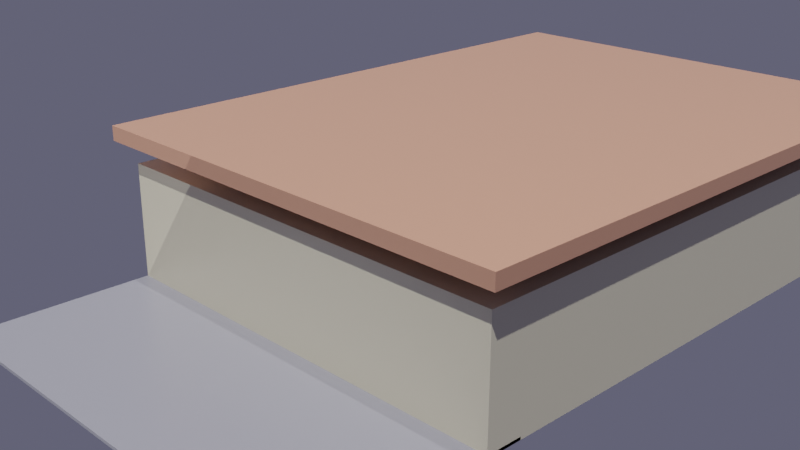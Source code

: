 # Source: enhanced_barn_model.blend  (saved by Blender 3.4.6; exported with 4.5.12 LTS)
import bpy
from mathutils import Matrix  # noqa: F401  (used for matrix-valued properties, if any)

bpy.ops.wm.read_factory_settings(use_empty=True)
scene = bpy.context.scene
scene.name = 'Scene'

# ---- collections
col_collection = bpy.data.collections.new('Collection'); scene.collection.children.link(col_collection)

# ---- materials (node trees are filled in below, after node groups)
mat_main_barn_mat = bpy.data.materials.new('Main_Barn_mat')
mat_main_barn_mat.use_transparent_shadow = False
mat_roof_mat = bpy.data.materials.new('Roof_mat')
mat_roof_mat.use_transparent_shadow = False
mat_parking_floor_mat = bpy.data.materials.new('Parking_Floor_mat')
mat_parking_floor_mat.use_transparent_shadow = False
mat_bay_0_mat = bpy.data.materials.new('Bay_0_mat')
mat_bay_0_mat.use_transparent_shadow = False
mat_bay_1_mat = bpy.data.materials.new('Bay_1_mat')
mat_bay_1_mat.use_transparent_shadow = False
mat_bay_2_mat = bpy.data.materials.new('Bay_2_mat')
mat_bay_2_mat.use_transparent_shadow = False
mat_bay_3_mat = bpy.data.materials.new('Bay_3_mat')
mat_bay_3_mat.use_transparent_shadow = False
mat_charger_0_mat = bpy.data.materials.new('Charger_0_mat')
mat_charger_0_mat.use_transparent_shadow = False
mat_charger_1_mat = bpy.data.materials.new('Charger_1_mat')
mat_charger_1_mat.use_transparent_shadow = False
mat_charger_2_mat = bpy.data.materials.new('Charger_2_mat')
mat_charger_2_mat.use_transparent_shadow = False
mat_charger_3_mat = bpy.data.materials.new('Charger_3_mat')
mat_charger_3_mat.use_transparent_shadow = False
mat_pillar_0_mat = bpy.data.materials.new('Pillar_0_mat')
mat_pillar_0_mat.use_transparent_shadow = False
mat_pillar_1_mat = bpy.data.materials.new('Pillar_1_mat')
mat_pillar_1_mat.use_transparent_shadow = False
mat_pillar_2_mat = bpy.data.materials.new('Pillar_2_mat')
mat_pillar_2_mat.use_transparent_shadow = False
mat_pillar_3_mat = bpy.data.materials.new('Pillar_3_mat')
mat_pillar_3_mat.use_transparent_shadow = False
mat_pillar_4_mat = bpy.data.materials.new('Pillar_4_mat')
mat_pillar_4_mat.use_transparent_shadow = False

# ---- material node trees
mat_main_barn_mat.use_nodes = True; mat_main_barn_mat.node_tree.nodes.clear()
_N = mat_main_barn_mat.node_tree.nodes; _L = mat_main_barn_mat.node_tree.links
n0 = _N.new('ShaderNodeBsdfPrincipled'); n0.name = 'Principled BSDF'; n0.location = (10, 300)
n0.distribution = 'GGX'
n0.subsurface_method = 'RANDOM_WALK_SKIN'
n0.inputs[0].default_value = (0.7, 0.65, 0.5, 1.0)
n0.inputs[2].default_value = 0.3
n0.inputs[3].default_value = 1.45
n0.inputs[27].default_value = (0.0, 0.0, 0.0, 1.0)
n0.inputs[28].default_value = 1.0
n1 = _N.new('ShaderNodeOutputMaterial'); n1.name = 'Material Output'; n1.location = (300, 300)
_L.new(n0.outputs[0], n1.inputs[0])
n1.is_active_output = True
mat_roof_mat.use_nodes = True; mat_roof_mat.node_tree.nodes.clear()
_N = mat_roof_mat.node_tree.nodes; _L = mat_roof_mat.node_tree.links
n0 = _N.new('ShaderNodeBsdfPrincipled'); n0.name = 'Principled BSDF'; n0.location = (10, 300)
n0.distribution = 'GGX'
n0.subsurface_method = 'RANDOM_WALK_SKIN'
n0.inputs[0].default_value = (0.6, 0.3, 0.2, 1.0)
n0.inputs[2].default_value = 0.3
n0.inputs[3].default_value = 1.45
n0.inputs[27].default_value = (0.0, 0.0, 0.0, 1.0)
n0.inputs[28].default_value = 1.0
n1 = _N.new('ShaderNodeOutputMaterial'); n1.name = 'Material Output'; n1.location = (300, 300)
_L.new(n0.outputs[0], n1.inputs[0])
n1.is_active_output = True
mat_parking_floor_mat.use_nodes = True; mat_parking_floor_mat.node_tree.nodes.clear()
_N = mat_parking_floor_mat.node_tree.nodes; _L = mat_parking_floor_mat.node_tree.links
n0 = _N.new('ShaderNodeBsdfPrincipled'); n0.name = 'Principled BSDF'; n0.location = (10, 300)
n0.distribution = 'GGX'
n0.subsurface_method = 'RANDOM_WALK_SKIN'
n0.inputs[0].default_value = (0.3, 0.3, 0.35, 1.0)
n0.inputs[2].default_value = 0.3
n0.inputs[3].default_value = 1.45
n0.inputs[27].default_value = (0.0, 0.0, 0.0, 1.0)
n0.inputs[28].default_value = 1.0
n1 = _N.new('ShaderNodeOutputMaterial'); n1.name = 'Material Output'; n1.location = (300, 300)
_L.new(n0.outputs[0], n1.inputs[0])
n1.is_active_output = True
mat_bay_0_mat.use_nodes = True; mat_bay_0_mat.node_tree.nodes.clear()
_N = mat_bay_0_mat.node_tree.nodes; _L = mat_bay_0_mat.node_tree.links
n0 = _N.new('ShaderNodeBsdfPrincipled'); n0.name = 'Principled BSDF'; n0.location = (10, 300)
n0.distribution = 'GGX'
n0.subsurface_method = 'RANDOM_WALK_SKIN'
n0.inputs[2].default_value = 0.3
n0.inputs[3].default_value = 1.45
n0.inputs[27].default_value = (0.0, 0.0, 0.0, 1.0)
n0.inputs[28].default_value = 1.0
n1 = _N.new('ShaderNodeOutputMaterial'); n1.name = 'Material Output'; n1.location = (300, 300)
_L.new(n0.outputs[0], n1.inputs[0])
n1.is_active_output = True
mat_bay_1_mat.use_nodes = True; mat_bay_1_mat.node_tree.nodes.clear()
_N = mat_bay_1_mat.node_tree.nodes; _L = mat_bay_1_mat.node_tree.links
n0 = _N.new('ShaderNodeBsdfPrincipled'); n0.name = 'Principled BSDF'; n0.location = (10, 300)
n0.distribution = 'GGX'
n0.subsurface_method = 'RANDOM_WALK_SKIN'
n0.inputs[2].default_value = 0.3
n0.inputs[3].default_value = 1.45
n0.inputs[27].default_value = (0.0, 0.0, 0.0, 1.0)
n0.inputs[28].default_value = 1.0
n1 = _N.new('ShaderNodeOutputMaterial'); n1.name = 'Material Output'; n1.location = (300, 300)
_L.new(n0.outputs[0], n1.inputs[0])
n1.is_active_output = True
mat_bay_2_mat.use_nodes = True; mat_bay_2_mat.node_tree.nodes.clear()
_N = mat_bay_2_mat.node_tree.nodes; _L = mat_bay_2_mat.node_tree.links
n0 = _N.new('ShaderNodeBsdfPrincipled'); n0.name = 'Principled BSDF'; n0.location = (10, 300)
n0.distribution = 'GGX'
n0.subsurface_method = 'RANDOM_WALK_SKIN'
n0.inputs[2].default_value = 0.3
n0.inputs[3].default_value = 1.45
n0.inputs[27].default_value = (0.0, 0.0, 0.0, 1.0)
n0.inputs[28].default_value = 1.0
n1 = _N.new('ShaderNodeOutputMaterial'); n1.name = 'Material Output'; n1.location = (300, 300)
_L.new(n0.outputs[0], n1.inputs[0])
n1.is_active_output = True
mat_bay_3_mat.use_nodes = True; mat_bay_3_mat.node_tree.nodes.clear()
_N = mat_bay_3_mat.node_tree.nodes; _L = mat_bay_3_mat.node_tree.links
n0 = _N.new('ShaderNodeBsdfPrincipled'); n0.name = 'Principled BSDF'; n0.location = (10, 300)
n0.distribution = 'GGX'
n0.subsurface_method = 'RANDOM_WALK_SKIN'
n0.inputs[2].default_value = 0.3
n0.inputs[3].default_value = 1.45
n0.inputs[27].default_value = (0.0, 0.0, 0.0, 1.0)
n0.inputs[28].default_value = 1.0
n1 = _N.new('ShaderNodeOutputMaterial'); n1.name = 'Material Output'; n1.location = (300, 300)
_L.new(n0.outputs[0], n1.inputs[0])
n1.is_active_output = True
mat_charger_0_mat.use_nodes = True; mat_charger_0_mat.node_tree.nodes.clear()
_N = mat_charger_0_mat.node_tree.nodes; _L = mat_charger_0_mat.node_tree.links
n0 = _N.new('ShaderNodeBsdfPrincipled'); n0.name = 'Principled BSDF'; n0.location = (10, 300)
n0.distribution = 'GGX'
n0.subsurface_method = 'RANDOM_WALK_SKIN'
n0.inputs[0].default_value = (0.2, 0.6, 0.8, 1.0)
n0.inputs[2].default_value = 0.3
n0.inputs[3].default_value = 1.45
n0.inputs[27].default_value = (0.0, 0.0, 0.0, 1.0)
n0.inputs[28].default_value = 1.0
n1 = _N.new('ShaderNodeOutputMaterial'); n1.name = 'Material Output'; n1.location = (300, 300)
_L.new(n0.outputs[0], n1.inputs[0])
n1.is_active_output = True
mat_charger_1_mat.use_nodes = True; mat_charger_1_mat.node_tree.nodes.clear()
_N = mat_charger_1_mat.node_tree.nodes; _L = mat_charger_1_mat.node_tree.links
n0 = _N.new('ShaderNodeBsdfPrincipled'); n0.name = 'Principled BSDF'; n0.location = (10, 300)
n0.distribution = 'GGX'
n0.subsurface_method = 'RANDOM_WALK_SKIN'
n0.inputs[0].default_value = (0.2, 0.6, 0.8, 1.0)
n0.inputs[2].default_value = 0.3
n0.inputs[3].default_value = 1.45
n0.inputs[27].default_value = (0.0, 0.0, 0.0, 1.0)
n0.inputs[28].default_value = 1.0
n1 = _N.new('ShaderNodeOutputMaterial'); n1.name = 'Material Output'; n1.location = (300, 300)
_L.new(n0.outputs[0], n1.inputs[0])
n1.is_active_output = True
mat_charger_2_mat.use_nodes = True; mat_charger_2_mat.node_tree.nodes.clear()
_N = mat_charger_2_mat.node_tree.nodes; _L = mat_charger_2_mat.node_tree.links
n0 = _N.new('ShaderNodeBsdfPrincipled'); n0.name = 'Principled BSDF'; n0.location = (10, 300)
n0.distribution = 'GGX'
n0.subsurface_method = 'RANDOM_WALK_SKIN'
n0.inputs[0].default_value = (0.2, 0.6, 0.8, 1.0)
n0.inputs[2].default_value = 0.3
n0.inputs[3].default_value = 1.45
n0.inputs[27].default_value = (0.0, 0.0, 0.0, 1.0)
n0.inputs[28].default_value = 1.0
n1 = _N.new('ShaderNodeOutputMaterial'); n1.name = 'Material Output'; n1.location = (300, 300)
_L.new(n0.outputs[0], n1.inputs[0])
n1.is_active_output = True
mat_charger_3_mat.use_nodes = True; mat_charger_3_mat.node_tree.nodes.clear()
_N = mat_charger_3_mat.node_tree.nodes; _L = mat_charger_3_mat.node_tree.links
n0 = _N.new('ShaderNodeBsdfPrincipled'); n0.name = 'Principled BSDF'; n0.location = (10, 300)
n0.distribution = 'GGX'
n0.subsurface_method = 'RANDOM_WALK_SKIN'
n0.inputs[0].default_value = (0.2, 0.6, 0.8, 1.0)
n0.inputs[2].default_value = 0.3
n0.inputs[3].default_value = 1.45
n0.inputs[27].default_value = (0.0, 0.0, 0.0, 1.0)
n0.inputs[28].default_value = 1.0
n1 = _N.new('ShaderNodeOutputMaterial'); n1.name = 'Material Output'; n1.location = (300, 300)
_L.new(n0.outputs[0], n1.inputs[0])
n1.is_active_output = True
mat_pillar_0_mat.use_nodes = True; mat_pillar_0_mat.node_tree.nodes.clear()
_N = mat_pillar_0_mat.node_tree.nodes; _L = mat_pillar_0_mat.node_tree.links
n0 = _N.new('ShaderNodeBsdfPrincipled'); n0.name = 'Principled BSDF'; n0.location = (10, 300)
n0.distribution = 'GGX'
n0.subsurface_method = 'RANDOM_WALK_SKIN'
n0.inputs[0].default_value = (0.5, 0.5, 0.5, 1.0)
n0.inputs[2].default_value = 0.3
n0.inputs[3].default_value = 1.45
n0.inputs[27].default_value = (0.0, 0.0, 0.0, 1.0)
n0.inputs[28].default_value = 1.0
n1 = _N.new('ShaderNodeOutputMaterial'); n1.name = 'Material Output'; n1.location = (300, 300)
_L.new(n0.outputs[0], n1.inputs[0])
n1.is_active_output = True
mat_pillar_1_mat.use_nodes = True; mat_pillar_1_mat.node_tree.nodes.clear()
_N = mat_pillar_1_mat.node_tree.nodes; _L = mat_pillar_1_mat.node_tree.links
n0 = _N.new('ShaderNodeBsdfPrincipled'); n0.name = 'Principled BSDF'; n0.location = (10, 300)
n0.distribution = 'GGX'
n0.subsurface_method = 'RANDOM_WALK_SKIN'
n0.inputs[0].default_value = (0.5, 0.5, 0.5, 1.0)
n0.inputs[2].default_value = 0.3
n0.inputs[3].default_value = 1.45
n0.inputs[27].default_value = (0.0, 0.0, 0.0, 1.0)
n0.inputs[28].default_value = 1.0
n1 = _N.new('ShaderNodeOutputMaterial'); n1.name = 'Material Output'; n1.location = (300, 300)
_L.new(n0.outputs[0], n1.inputs[0])
n1.is_active_output = True
mat_pillar_2_mat.use_nodes = True; mat_pillar_2_mat.node_tree.nodes.clear()
_N = mat_pillar_2_mat.node_tree.nodes; _L = mat_pillar_2_mat.node_tree.links
n0 = _N.new('ShaderNodeBsdfPrincipled'); n0.name = 'Principled BSDF'; n0.location = (10, 300)
n0.distribution = 'GGX'
n0.subsurface_method = 'RANDOM_WALK_SKIN'
n0.inputs[0].default_value = (0.5, 0.5, 0.5, 1.0)
n0.inputs[2].default_value = 0.3
n0.inputs[3].default_value = 1.45
n0.inputs[27].default_value = (0.0, 0.0, 0.0, 1.0)
n0.inputs[28].default_value = 1.0
n1 = _N.new('ShaderNodeOutputMaterial'); n1.name = 'Material Output'; n1.location = (300, 300)
_L.new(n0.outputs[0], n1.inputs[0])
n1.is_active_output = True
mat_pillar_3_mat.use_nodes = True; mat_pillar_3_mat.node_tree.nodes.clear()
_N = mat_pillar_3_mat.node_tree.nodes; _L = mat_pillar_3_mat.node_tree.links
n0 = _N.new('ShaderNodeBsdfPrincipled'); n0.name = 'Principled BSDF'; n0.location = (10, 300)
n0.distribution = 'GGX'
n0.subsurface_method = 'RANDOM_WALK_SKIN'
n0.inputs[0].default_value = (0.5, 0.5, 0.5, 1.0)
n0.inputs[2].default_value = 0.3
n0.inputs[3].default_value = 1.45
n0.inputs[27].default_value = (0.0, 0.0, 0.0, 1.0)
n0.inputs[28].default_value = 1.0
n1 = _N.new('ShaderNodeOutputMaterial'); n1.name = 'Material Output'; n1.location = (300, 300)
_L.new(n0.outputs[0], n1.inputs[0])
n1.is_active_output = True
mat_pillar_4_mat.use_nodes = True; mat_pillar_4_mat.node_tree.nodes.clear()
_N = mat_pillar_4_mat.node_tree.nodes; _L = mat_pillar_4_mat.node_tree.links
n0 = _N.new('ShaderNodeBsdfPrincipled'); n0.name = 'Principled BSDF'; n0.location = (10, 300)
n0.distribution = 'GGX'
n0.subsurface_method = 'RANDOM_WALK_SKIN'
n0.inputs[0].default_value = (0.5, 0.5, 0.5, 1.0)
n0.inputs[2].default_value = 0.3
n0.inputs[3].default_value = 1.45
n0.inputs[27].default_value = (0.0, 0.0, 0.0, 1.0)
n0.inputs[28].default_value = 1.0
n1 = _N.new('ShaderNodeOutputMaterial'); n1.name = 'Material Output'; n1.location = (300, 300)
_L.new(n0.outputs[0], n1.inputs[0])
n1.is_active_output = True

# ---- world
world_world = bpy.data.worlds.new('World'); scene.world = world_world
world_world.use_nodes = True; world_world.node_tree.nodes.clear()
_N = world_world.node_tree.nodes; _L = world_world.node_tree.links
n0 = _N.new('ShaderNodeOutputWorld'); n0.name = 'World Output'; n0.location = (300, 300)
n1 = _N.new('ShaderNodeBackground'); n1.name = 'Background'; n1.location = (10, 300)
n1.inputs[0].default_value = (0.1, 0.1, 0.15, 1.0)
_L.new(n1.outputs[0], n0.inputs[0])
n0.is_active_output = True
world_world.color = (0.05088, 0.05088, 0.05088)
world_world.use_sun_shadow = False
world_world.sun_shadow_jitter_overblur = 0.0

# ---- cameras
cam_camera_001 = bpy.data.cameras.new('Camera.001')

# ---- lights
light_sun = bpy.data.lights.new('Sun', 'SUN')
light_sun.transmission_factor = 0.0
light_sun.energy = 3.0
light_sun.shadow_soft_size = 0.25
light_fill = bpy.data.lights.new('Fill', 'SUN')
light_fill.transmission_factor = 0.0
light_fill.energy = 1.2
light_fill.shadow_soft_size = 0.25
light_back = bpy.data.lights.new('Back', 'SUN')
light_back.transmission_factor = 0.0
light_back.energy = 0.8
light_back.shadow_soft_size = 0.25

# ---- meshes
me_cube_001 = bpy.data.meshes.new('Cube.001')
me_cube_001.from_pydata([(-0.5, -0.5, -0.5), (-0.5, -0.5, 0.5), (-0.5, 0.5, -0.5), (-0.5, 0.5, 0.5), (0.5, -0.5, -0.5), (0.5, -0.5, 0.5), (0.5, 0.5, -0.5), (0.5, 0.5, 0.5)], [], [(0, 1, 3, 2), (2, 3, 7, 6), (6, 7, 5, 4), (4, 5, 1, 0), (2, 6, 4, 0), (7, 3, 1, 5)])
_uv = me_cube_001.uv_layers.new(name='UVMap')
_uv.uv.foreach_set('vector', [0.375, 0.0, 0.625, 0.0, 0.625, 0.25, 0.375, 0.25, 0.375, 0.25, 0.625, 0.25, 0.625, 0.5, 0.375, 0.5, 0.375, 0.5, 0.625, 0.5, 0.625, 0.75, 0.375, 0.75, 0.375, 0.75, 0.625, 0.75, 0.625, 1.0, 0.375, 1.0, 0.125, 0.5, 0.375, 0.5, 0.375, 0.75, 0.125, 0.75, 0.625, 0.5, 0.875, 0.5, 0.875, 0.75, 0.625, 0.75])
me_cube_001.materials.append(mat_main_barn_mat)
me_cube_001.update()
me_cube_002 = bpy.data.meshes.new('Cube.002')
me_cube_002.from_pydata([(-0.5, -0.5, -0.5), (-0.5, -0.5, 0.5), (-0.5, 0.5, -0.5), (-0.5, 0.5, 0.5), (0.5, -0.5, -0.5), (0.5, -0.5, 0.5), (0.5, 0.5, -0.5), (0.5, 0.5, 0.5)], [], [(0, 1, 3, 2), (2, 3, 7, 6), (6, 7, 5, 4), (4, 5, 1, 0), (2, 6, 4, 0), (7, 3, 1, 5)])
_uv = me_cube_002.uv_layers.new(name='UVMap')
_uv.uv.foreach_set('vector', [0.375, 0.0, 0.625, 0.0, 0.625, 0.25, 0.375, 0.25, 0.375, 0.25, 0.625, 0.25, 0.625, 0.5, 0.375, 0.5, 0.375, 0.5, 0.625, 0.5, 0.625, 0.75, 0.375, 0.75, 0.375, 0.75, 0.625, 0.75, 0.625, 1.0, 0.375, 1.0, 0.125, 0.5, 0.375, 0.5, 0.375, 0.75, 0.125, 0.75, 0.625, 0.5, 0.875, 0.5, 0.875, 0.75, 0.625, 0.75])
me_cube_002.materials.append(mat_roof_mat)
me_cube_002.update()
me_cube_003 = bpy.data.meshes.new('Cube.003')
me_cube_003.from_pydata([(-0.5, -0.5, -0.5), (-0.5, -0.5, 0.5), (-0.5, 0.5, -0.5), (-0.5, 0.5, 0.5), (0.5, -0.5, -0.5), (0.5, -0.5, 0.5), (0.5, 0.5, -0.5), (0.5, 0.5, 0.5)], [], [(0, 1, 3, 2), (2, 3, 7, 6), (6, 7, 5, 4), (4, 5, 1, 0), (2, 6, 4, 0), (7, 3, 1, 5)])
_uv = me_cube_003.uv_layers.new(name='UVMap')
_uv.uv.foreach_set('vector', [0.375, 0.0, 0.625, 0.0, 0.625, 0.25, 0.375, 0.25, 0.375, 0.25, 0.625, 0.25, 0.625, 0.5, 0.375, 0.5, 0.375, 0.5, 0.625, 0.5, 0.625, 0.75, 0.375, 0.75, 0.375, 0.75, 0.625, 0.75, 0.625, 1.0, 0.375, 1.0, 0.125, 0.5, 0.375, 0.5, 0.375, 0.75, 0.125, 0.75, 0.625, 0.5, 0.875, 0.5, 0.875, 0.75, 0.625, 0.75])
me_cube_003.materials.append(mat_parking_floor_mat)
me_cube_003.update()
me_cube_004 = bpy.data.meshes.new('Cube.004')
me_cube_004.from_pydata([(-0.5, -0.5, -0.5), (-0.5, -0.5, 0.5), (-0.5, 0.5, -0.5), (-0.5, 0.5, 0.5), (0.5, -0.5, -0.5), (0.5, -0.5, 0.5), (0.5, 0.5, -0.5), (0.5, 0.5, 0.5)], [], [(0, 1, 3, 2), (2, 3, 7, 6), (6, 7, 5, 4), (4, 5, 1, 0), (2, 6, 4, 0), (7, 3, 1, 5)])
_uv = me_cube_004.uv_layers.new(name='UVMap')
_uv.uv.foreach_set('vector', [0.375, 0.0, 0.625, 0.0, 0.625, 0.25, 0.375, 0.25, 0.375, 0.25, 0.625, 0.25, 0.625, 0.5, 0.375, 0.5, 0.375, 0.5, 0.625, 0.5, 0.625, 0.75, 0.375, 0.75, 0.375, 0.75, 0.625, 0.75, 0.625, 1.0, 0.375, 1.0, 0.125, 0.5, 0.375, 0.5, 0.375, 0.75, 0.125, 0.75, 0.625, 0.5, 0.875, 0.5, 0.875, 0.75, 0.625, 0.75])
me_cube_004.materials.append(mat_bay_0_mat)
me_cube_004.update()
me_cube_005 = bpy.data.meshes.new('Cube.005')
me_cube_005.from_pydata([(-0.5, -0.5, -0.5), (-0.5, -0.5, 0.5), (-0.5, 0.5, -0.5), (-0.5, 0.5, 0.5), (0.5, -0.5, -0.5), (0.5, -0.5, 0.5), (0.5, 0.5, -0.5), (0.5, 0.5, 0.5)], [], [(0, 1, 3, 2), (2, 3, 7, 6), (6, 7, 5, 4), (4, 5, 1, 0), (2, 6, 4, 0), (7, 3, 1, 5)])
_uv = me_cube_005.uv_layers.new(name='UVMap')
_uv.uv.foreach_set('vector', [0.375, 0.0, 0.625, 0.0, 0.625, 0.25, 0.375, 0.25, 0.375, 0.25, 0.625, 0.25, 0.625, 0.5, 0.375, 0.5, 0.375, 0.5, 0.625, 0.5, 0.625, 0.75, 0.375, 0.75, 0.375, 0.75, 0.625, 0.75, 0.625, 1.0, 0.375, 1.0, 0.125, 0.5, 0.375, 0.5, 0.375, 0.75, 0.125, 0.75, 0.625, 0.5, 0.875, 0.5, 0.875, 0.75, 0.625, 0.75])
me_cube_005.materials.append(mat_bay_1_mat)
me_cube_005.update()
me_cube_006 = bpy.data.meshes.new('Cube.006')
me_cube_006.from_pydata([(-0.5, -0.5, -0.5), (-0.5, -0.5, 0.5), (-0.5, 0.5, -0.5), (-0.5, 0.5, 0.5), (0.5, -0.5, -0.5), (0.5, -0.5, 0.5), (0.5, 0.5, -0.5), (0.5, 0.5, 0.5)], [], [(0, 1, 3, 2), (2, 3, 7, 6), (6, 7, 5, 4), (4, 5, 1, 0), (2, 6, 4, 0), (7, 3, 1, 5)])
_uv = me_cube_006.uv_layers.new(name='UVMap')
_uv.uv.foreach_set('vector', [0.375, 0.0, 0.625, 0.0, 0.625, 0.25, 0.375, 0.25, 0.375, 0.25, 0.625, 0.25, 0.625, 0.5, 0.375, 0.5, 0.375, 0.5, 0.625, 0.5, 0.625, 0.75, 0.375, 0.75, 0.375, 0.75, 0.625, 0.75, 0.625, 1.0, 0.375, 1.0, 0.125, 0.5, 0.375, 0.5, 0.375, 0.75, 0.125, 0.75, 0.625, 0.5, 0.875, 0.5, 0.875, 0.75, 0.625, 0.75])
me_cube_006.materials.append(mat_bay_2_mat)
me_cube_006.update()
me_cube_007 = bpy.data.meshes.new('Cube.007')
me_cube_007.from_pydata([(-0.5, -0.5, -0.5), (-0.5, -0.5, 0.5), (-0.5, 0.5, -0.5), (-0.5, 0.5, 0.5), (0.5, -0.5, -0.5), (0.5, -0.5, 0.5), (0.5, 0.5, -0.5), (0.5, 0.5, 0.5)], [], [(0, 1, 3, 2), (2, 3, 7, 6), (6, 7, 5, 4), (4, 5, 1, 0), (2, 6, 4, 0), (7, 3, 1, 5)])
_uv = me_cube_007.uv_layers.new(name='UVMap')
_uv.uv.foreach_set('vector', [0.375, 0.0, 0.625, 0.0, 0.625, 0.25, 0.375, 0.25, 0.375, 0.25, 0.625, 0.25, 0.625, 0.5, 0.375, 0.5, 0.375, 0.5, 0.625, 0.5, 0.625, 0.75, 0.375, 0.75, 0.375, 0.75, 0.625, 0.75, 0.625, 1.0, 0.375, 1.0, 0.125, 0.5, 0.375, 0.5, 0.375, 0.75, 0.125, 0.75, 0.625, 0.5, 0.875, 0.5, 0.875, 0.75, 0.625, 0.75])
me_cube_007.materials.append(mat_bay_3_mat)
me_cube_007.update()
me_cube_008 = bpy.data.meshes.new('Cube.008')
me_cube_008.from_pydata([(-0.5, -0.5, -0.5), (-0.5, -0.5, 0.5), (-0.5, 0.5, -0.5), (-0.5, 0.5, 0.5), (0.5, -0.5, -0.5), (0.5, -0.5, 0.5), (0.5, 0.5, -0.5), (0.5, 0.5, 0.5)], [], [(0, 1, 3, 2), (2, 3, 7, 6), (6, 7, 5, 4), (4, 5, 1, 0), (2, 6, 4, 0), (7, 3, 1, 5)])
_uv = me_cube_008.uv_layers.new(name='UVMap')
_uv.uv.foreach_set('vector', [0.375, 0.0, 0.625, 0.0, 0.625, 0.25, 0.375, 0.25, 0.375, 0.25, 0.625, 0.25, 0.625, 0.5, 0.375, 0.5, 0.375, 0.5, 0.625, 0.5, 0.625, 0.75, 0.375, 0.75, 0.375, 0.75, 0.625, 0.75, 0.625, 1.0, 0.375, 1.0, 0.125, 0.5, 0.375, 0.5, 0.375, 0.75, 0.125, 0.75, 0.625, 0.5, 0.875, 0.5, 0.875, 0.75, 0.625, 0.75])
me_cube_008.materials.append(mat_charger_0_mat)
me_cube_008.update()
me_cube_009 = bpy.data.meshes.new('Cube.009')
me_cube_009.from_pydata([(-0.5, -0.5, -0.5), (-0.5, -0.5, 0.5), (-0.5, 0.5, -0.5), (-0.5, 0.5, 0.5), (0.5, -0.5, -0.5), (0.5, -0.5, 0.5), (0.5, 0.5, -0.5), (0.5, 0.5, 0.5)], [], [(0, 1, 3, 2), (2, 3, 7, 6), (6, 7, 5, 4), (4, 5, 1, 0), (2, 6, 4, 0), (7, 3, 1, 5)])
_uv = me_cube_009.uv_layers.new(name='UVMap')
_uv.uv.foreach_set('vector', [0.375, 0.0, 0.625, 0.0, 0.625, 0.25, 0.375, 0.25, 0.375, 0.25, 0.625, 0.25, 0.625, 0.5, 0.375, 0.5, 0.375, 0.5, 0.625, 0.5, 0.625, 0.75, 0.375, 0.75, 0.375, 0.75, 0.625, 0.75, 0.625, 1.0, 0.375, 1.0, 0.125, 0.5, 0.375, 0.5, 0.375, 0.75, 0.125, 0.75, 0.625, 0.5, 0.875, 0.5, 0.875, 0.75, 0.625, 0.75])
me_cube_009.materials.append(mat_charger_1_mat)
me_cube_009.update()
me_cube_010 = bpy.data.meshes.new('Cube.010')
me_cube_010.from_pydata([(-0.5, -0.5, -0.5), (-0.5, -0.5, 0.5), (-0.5, 0.5, -0.5), (-0.5, 0.5, 0.5), (0.5, -0.5, -0.5), (0.5, -0.5, 0.5), (0.5, 0.5, -0.5), (0.5, 0.5, 0.5)], [], [(0, 1, 3, 2), (2, 3, 7, 6), (6, 7, 5, 4), (4, 5, 1, 0), (2, 6, 4, 0), (7, 3, 1, 5)])
_uv = me_cube_010.uv_layers.new(name='UVMap')
_uv.uv.foreach_set('vector', [0.375, 0.0, 0.625, 0.0, 0.625, 0.25, 0.375, 0.25, 0.375, 0.25, 0.625, 0.25, 0.625, 0.5, 0.375, 0.5, 0.375, 0.5, 0.625, 0.5, 0.625, 0.75, 0.375, 0.75, 0.375, 0.75, 0.625, 0.75, 0.625, 1.0, 0.375, 1.0, 0.125, 0.5, 0.375, 0.5, 0.375, 0.75, 0.125, 0.75, 0.625, 0.5, 0.875, 0.5, 0.875, 0.75, 0.625, 0.75])
me_cube_010.materials.append(mat_charger_2_mat)
me_cube_010.update()
me_cube_011 = bpy.data.meshes.new('Cube.011')
me_cube_011.from_pydata([(-0.5, -0.5, -0.5), (-0.5, -0.5, 0.5), (-0.5, 0.5, -0.5), (-0.5, 0.5, 0.5), (0.5, -0.5, -0.5), (0.5, -0.5, 0.5), (0.5, 0.5, -0.5), (0.5, 0.5, 0.5)], [], [(0, 1, 3, 2), (2, 3, 7, 6), (6, 7, 5, 4), (4, 5, 1, 0), (2, 6, 4, 0), (7, 3, 1, 5)])
_uv = me_cube_011.uv_layers.new(name='UVMap')
_uv.uv.foreach_set('vector', [0.375, 0.0, 0.625, 0.0, 0.625, 0.25, 0.375, 0.25, 0.375, 0.25, 0.625, 0.25, 0.625, 0.5, 0.375, 0.5, 0.375, 0.5, 0.625, 0.5, 0.625, 0.75, 0.375, 0.75, 0.375, 0.75, 0.625, 0.75, 0.625, 1.0, 0.375, 1.0, 0.125, 0.5, 0.375, 0.5, 0.375, 0.75, 0.125, 0.75, 0.625, 0.5, 0.875, 0.5, 0.875, 0.75, 0.625, 0.75])
me_cube_011.materials.append(mat_charger_3_mat)
me_cube_011.update()
me_cube_012 = bpy.data.meshes.new('Cube.012')
me_cube_012.from_pydata([(-0.5, -0.5, -0.5), (-0.5, -0.5, 0.5), (-0.5, 0.5, -0.5), (-0.5, 0.5, 0.5), (0.5, -0.5, -0.5), (0.5, -0.5, 0.5), (0.5, 0.5, -0.5), (0.5, 0.5, 0.5)], [], [(0, 1, 3, 2), (2, 3, 7, 6), (6, 7, 5, 4), (4, 5, 1, 0), (2, 6, 4, 0), (7, 3, 1, 5)])
_uv = me_cube_012.uv_layers.new(name='UVMap')
_uv.uv.foreach_set('vector', [0.375, 0.0, 0.625, 0.0, 0.625, 0.25, 0.375, 0.25, 0.375, 0.25, 0.625, 0.25, 0.625, 0.5, 0.375, 0.5, 0.375, 0.5, 0.625, 0.5, 0.625, 0.75, 0.375, 0.75, 0.375, 0.75, 0.625, 0.75, 0.625, 1.0, 0.375, 1.0, 0.125, 0.5, 0.375, 0.5, 0.375, 0.75, 0.125, 0.75, 0.625, 0.5, 0.875, 0.5, 0.875, 0.75, 0.625, 0.75])
me_cube_012.materials.append(mat_pillar_0_mat)
me_cube_012.update()
me_cube_013 = bpy.data.meshes.new('Cube.013')
me_cube_013.from_pydata([(-0.5, -0.5, -0.5), (-0.5, -0.5, 0.5), (-0.5, 0.5, -0.5), (-0.5, 0.5, 0.5), (0.5, -0.5, -0.5), (0.5, -0.5, 0.5), (0.5, 0.5, -0.5), (0.5, 0.5, 0.5)], [], [(0, 1, 3, 2), (2, 3, 7, 6), (6, 7, 5, 4), (4, 5, 1, 0), (2, 6, 4, 0), (7, 3, 1, 5)])
_uv = me_cube_013.uv_layers.new(name='UVMap')
_uv.uv.foreach_set('vector', [0.375, 0.0, 0.625, 0.0, 0.625, 0.25, 0.375, 0.25, 0.375, 0.25, 0.625, 0.25, 0.625, 0.5, 0.375, 0.5, 0.375, 0.5, 0.625, 0.5, 0.625, 0.75, 0.375, 0.75, 0.375, 0.75, 0.625, 0.75, 0.625, 1.0, 0.375, 1.0, 0.125, 0.5, 0.375, 0.5, 0.375, 0.75, 0.125, 0.75, 0.625, 0.5, 0.875, 0.5, 0.875, 0.75, 0.625, 0.75])
me_cube_013.materials.append(mat_pillar_1_mat)
me_cube_013.update()
me_cube_014 = bpy.data.meshes.new('Cube.014')
me_cube_014.from_pydata([(-0.5, -0.5, -0.5), (-0.5, -0.5, 0.5), (-0.5, 0.5, -0.5), (-0.5, 0.5, 0.5), (0.5, -0.5, -0.5), (0.5, -0.5, 0.5), (0.5, 0.5, -0.5), (0.5, 0.5, 0.5)], [], [(0, 1, 3, 2), (2, 3, 7, 6), (6, 7, 5, 4), (4, 5, 1, 0), (2, 6, 4, 0), (7, 3, 1, 5)])
_uv = me_cube_014.uv_layers.new(name='UVMap')
_uv.uv.foreach_set('vector', [0.375, 0.0, 0.625, 0.0, 0.625, 0.25, 0.375, 0.25, 0.375, 0.25, 0.625, 0.25, 0.625, 0.5, 0.375, 0.5, 0.375, 0.5, 0.625, 0.5, 0.625, 0.75, 0.375, 0.75, 0.375, 0.75, 0.625, 0.75, 0.625, 1.0, 0.375, 1.0, 0.125, 0.5, 0.375, 0.5, 0.375, 0.75, 0.125, 0.75, 0.625, 0.5, 0.875, 0.5, 0.875, 0.75, 0.625, 0.75])
me_cube_014.materials.append(mat_pillar_2_mat)
me_cube_014.update()
me_cube_015 = bpy.data.meshes.new('Cube.015')
me_cube_015.from_pydata([(-0.5, -0.5, -0.5), (-0.5, -0.5, 0.5), (-0.5, 0.5, -0.5), (-0.5, 0.5, 0.5), (0.5, -0.5, -0.5), (0.5, -0.5, 0.5), (0.5, 0.5, -0.5), (0.5, 0.5, 0.5)], [], [(0, 1, 3, 2), (2, 3, 7, 6), (6, 7, 5, 4), (4, 5, 1, 0), (2, 6, 4, 0), (7, 3, 1, 5)])
_uv = me_cube_015.uv_layers.new(name='UVMap')
_uv.uv.foreach_set('vector', [0.375, 0.0, 0.625, 0.0, 0.625, 0.25, 0.375, 0.25, 0.375, 0.25, 0.625, 0.25, 0.625, 0.5, 0.375, 0.5, 0.375, 0.5, 0.625, 0.5, 0.625, 0.75, 0.375, 0.75, 0.375, 0.75, 0.625, 0.75, 0.625, 1.0, 0.375, 1.0, 0.125, 0.5, 0.375, 0.5, 0.375, 0.75, 0.125, 0.75, 0.625, 0.5, 0.875, 0.5, 0.875, 0.75, 0.625, 0.75])
me_cube_015.materials.append(mat_pillar_3_mat)
me_cube_015.update()
me_cube_016 = bpy.data.meshes.new('Cube.016')
me_cube_016.from_pydata([(-0.5, -0.5, -0.5), (-0.5, -0.5, 0.5), (-0.5, 0.5, -0.5), (-0.5, 0.5, 0.5), (0.5, -0.5, -0.5), (0.5, -0.5, 0.5), (0.5, 0.5, -0.5), (0.5, 0.5, 0.5)], [], [(0, 1, 3, 2), (2, 3, 7, 6), (6, 7, 5, 4), (4, 5, 1, 0), (2, 6, 4, 0), (7, 3, 1, 5)])
_uv = me_cube_016.uv_layers.new(name='UVMap')
_uv.uv.foreach_set('vector', [0.375, 0.0, 0.625, 0.0, 0.625, 0.25, 0.375, 0.25, 0.375, 0.25, 0.625, 0.25, 0.625, 0.5, 0.375, 0.5, 0.375, 0.5, 0.625, 0.5, 0.625, 0.75, 0.375, 0.75, 0.375, 0.75, 0.625, 0.75, 0.625, 1.0, 0.375, 1.0, 0.125, 0.5, 0.375, 0.5, 0.375, 0.75, 0.125, 0.75, 0.625, 0.5, 0.875, 0.5, 0.875, 0.75, 0.625, 0.75])
me_cube_016.materials.append(mat_pillar_4_mat)
me_cube_016.update()

# ---- objects
ob_sun = bpy.data.objects.new('Sun', light_sun)
ob_fill = bpy.data.objects.new('Fill', light_fill)
ob_back = bpy.data.objects.new('Back', light_back)
ob_camera = bpy.data.objects.new('Camera', cam_camera_001)
ob_main_barn = bpy.data.objects.new('Main_Barn', me_cube_001)
ob_roof = bpy.data.objects.new('Roof', me_cube_002)
ob_parking_floor = bpy.data.objects.new('Parking_Floor', me_cube_003)
ob_bay_0 = bpy.data.objects.new('Bay_0', me_cube_004)
ob_bay_1 = bpy.data.objects.new('Bay_1', me_cube_005)
ob_bay_2 = bpy.data.objects.new('Bay_2', me_cube_006)
ob_bay_3 = bpy.data.objects.new('Bay_3', me_cube_007)
ob_charger_0 = bpy.data.objects.new('Charger_0', me_cube_008)
ob_charger_1 = bpy.data.objects.new('Charger_1', me_cube_009)
ob_charger_2 = bpy.data.objects.new('Charger_2', me_cube_010)
ob_charger_3 = bpy.data.objects.new('Charger_3', me_cube_011)
ob_pillar_0 = bpy.data.objects.new('Pillar_0', me_cube_012)
ob_pillar_1 = bpy.data.objects.new('Pillar_1', me_cube_013)
ob_pillar_2 = bpy.data.objects.new('Pillar_2', me_cube_014)
ob_pillar_3 = bpy.data.objects.new('Pillar_3', me_cube_015)
ob_pillar_4 = bpy.data.objects.new('Pillar_4', me_cube_016)

# ---- transforms, parenting, visibility, modifiers, constraints
ob_sun.location = (30.0, 30.0, 40.0)
ob_sun.rotation_euler = (0.4, 0.3, 0.0)
ob_fill.location = (-20.0, -20.0, 25.0)
ob_fill.rotation_euler = (0.5, -2.5, 0.0)
ob_back.location = (0.0, -50.0, 20.0)
ob_camera.location = (45.0, -55.0, 30.0)
ob_camera.rotation_euler = (1.2, 0.0, 0.8)
ob_main_barn.location = (0.0, 0.0, 4.0)
ob_main_barn.scale = (30.0, 40.0, 8.0)
ob_roof.location = (0.0, 0.0, 10.0)
ob_roof.scale = (32.0, 42.0, 1.0)
ob_parking_floor.location = (0.0, -25.0, 0.1)
ob_parking_floor.scale = (30.0, 15.0, 0.2)
ob_bay_0.location = (-10.0, 5.0, 3.0)
ob_bay_0.scale = (5.0, 8.0, 6.0)
ob_bay_1.location = (-4.0, 5.0, 3.0)
ob_bay_1.scale = (5.0, 8.0, 6.0)
ob_bay_2.location = (2.0, 5.0, 3.0)
ob_bay_2.scale = (5.0, 8.0, 6.0)
ob_bay_3.location = (8.0, 5.0, 3.0)
ob_bay_3.scale = (5.0, 8.0, 6.0)
ob_charger_0.location = (-12.0, -15.0, 1.0)
ob_charger_0.scale = (2.0, 3.0, 2.0)
ob_charger_1.location = (-12.0, -7.0, 1.0)
ob_charger_1.scale = (2.0, 3.0, 2.0)
ob_charger_2.location = (-12.0, 1.0, 1.0)
ob_charger_2.scale = (2.0, 3.0, 2.0)
ob_charger_3.location = (-12.0, 9.0, 1.0)
ob_charger_3.scale = (2.0, 3.0, 2.0)
ob_pillar_0.location = (-12.0, -15.0, 2.0)
ob_pillar_0.scale = (1.0, 1.0, 4.0)
ob_pillar_1.location = (-12.0, 15.0, 2.0)
ob_pillar_1.scale = (1.0, 1.0, 4.0)
ob_pillar_2.location = (12.0, -15.0, 2.0)
ob_pillar_2.scale = (1.0, 1.0, 4.0)
ob_pillar_3.location = (12.0, 15.0, 2.0)
ob_pillar_3.scale = (1.0, 1.0, 4.0)
ob_pillar_4.location = (0.0, 0.0, 2.0)
ob_pillar_4.scale = (1.0, 1.0, 4.0)

# ---- collection membership
scene.collection.objects.link(ob_sun)
scene.collection.objects.link(ob_fill)
scene.collection.objects.link(ob_back)
scene.collection.objects.link(ob_camera)
col_collection.objects.link(ob_main_barn)
col_collection.objects.link(ob_roof)
col_collection.objects.link(ob_parking_floor)
col_collection.objects.link(ob_bay_0)
col_collection.objects.link(ob_bay_1)
col_collection.objects.link(ob_bay_2)
col_collection.objects.link(ob_bay_3)
col_collection.objects.link(ob_charger_0)
col_collection.objects.link(ob_charger_1)
col_collection.objects.link(ob_charger_2)
col_collection.objects.link(ob_charger_3)
col_collection.objects.link(ob_pillar_0)
col_collection.objects.link(ob_pillar_1)
col_collection.objects.link(ob_pillar_2)
col_collection.objects.link(ob_pillar_3)
col_collection.objects.link(ob_pillar_4)

# ---- scene / render settings (as saved in the file)
scene.camera = ob_camera
scene.frame_start = 1; scene.frame_end = 250; scene.frame_set(1)
scene.render.engine = 'BLENDER_EEVEE_NEXT'
scene.cycles.sampling_pattern = 'TABULATED_SOBOL'
scene.cycles.use_light_tree = False
scene.eevee.use_gtao = True
scene.eevee.gtao_distance = 0.5
scene.view_settings.view_transform = 'Filmic'
bpy.context.view_layer.update()
